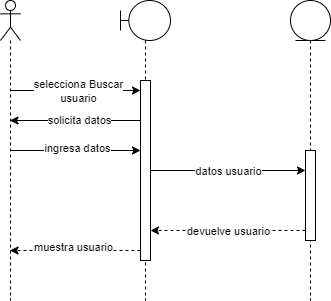

The diagram above was exported from draw.io. Its source (the exported page's mxGraphModel, read from the mxfile embedded in the PNG):
<mxGraphModel dx="505" dy="827" grid="1" gridSize="10" guides="1" tooltips="1" connect="1" arrows="1" fold="1" page="1" pageScale="1" pageWidth="850" pageHeight="1100" math="0" shadow="0">
  <root>
    <mxCell id="0" />
    <mxCell id="1" parent="0" />
    <mxCell id="Yi4tawwr3cMeWZQa_mhw-41" style="edgeStyle=orthogonalEdgeStyle;rounded=0;orthogonalLoop=1;jettySize=auto;html=1;curved=0;" edge="1" parent="1" source="Yi4tawwr3cMeWZQa_mhw-36" target="Yi4tawwr3cMeWZQa_mhw-38">
      <mxGeometry relative="1" as="geometry">
        <Array as="points">
          <mxPoint x="120" y="170" />
          <mxPoint x="120" y="170" />
        </Array>
      </mxGeometry>
    </mxCell>
    <mxCell id="Yi4tawwr3cMeWZQa_mhw-42" value="selecciona Buscar&lt;br&gt;usuario" style="edgeLabel;html=1;align=center;verticalAlign=middle;resizable=0;points=[];" vertex="1" connectable="0" parent="Yi4tawwr3cMeWZQa_mhw-41">
      <mxGeometry x="0.0226" relative="1" as="geometry">
        <mxPoint x="1" as="offset" />
      </mxGeometry>
    </mxCell>
    <mxCell id="Yi4tawwr3cMeWZQa_mhw-45" style="edgeStyle=orthogonalEdgeStyle;rounded=0;orthogonalLoop=1;jettySize=auto;html=1;curved=0;" edge="1" parent="1" source="Yi4tawwr3cMeWZQa_mhw-36" target="Yi4tawwr3cMeWZQa_mhw-38">
      <mxGeometry relative="1" as="geometry">
        <Array as="points">
          <mxPoint x="130" y="230" />
          <mxPoint x="130" y="230" />
        </Array>
      </mxGeometry>
    </mxCell>
    <mxCell id="Yi4tawwr3cMeWZQa_mhw-46" value="ingresa datos" style="edgeLabel;html=1;align=center;verticalAlign=middle;resizable=0;points=[];" vertex="1" connectable="0" parent="Yi4tawwr3cMeWZQa_mhw-45">
      <mxGeometry x="0.0192" y="3" relative="1" as="geometry">
        <mxPoint as="offset" />
      </mxGeometry>
    </mxCell>
    <mxCell id="Yi4tawwr3cMeWZQa_mhw-36" value="" style="shape=umlLifeline;perimeter=lifelinePerimeter;whiteSpace=wrap;html=1;container=1;dropTarget=0;collapsible=0;recursiveResize=0;outlineConnect=0;portConstraint=eastwest;newEdgeStyle={&quot;curved&quot;:0,&quot;rounded&quot;:0};participant=umlActor;" vertex="1" parent="1">
      <mxGeometry x="20" y="80" width="20" height="300" as="geometry" />
    </mxCell>
    <mxCell id="Yi4tawwr3cMeWZQa_mhw-37" value="" style="shape=umlLifeline;perimeter=lifelinePerimeter;whiteSpace=wrap;html=1;container=1;dropTarget=0;collapsible=0;recursiveResize=0;outlineConnect=0;portConstraint=eastwest;newEdgeStyle={&quot;curved&quot;:0,&quot;rounded&quot;:0};participant=umlBoundary;" vertex="1" parent="1">
      <mxGeometry x="140" y="80" width="50" height="300" as="geometry" />
    </mxCell>
    <mxCell id="Yi4tawwr3cMeWZQa_mhw-38" value="" style="html=1;points=[[0,0,0,0,5],[0,1,0,0,-5],[1,0,0,0,5],[1,1,0,0,-5]];perimeter=orthogonalPerimeter;outlineConnect=0;targetShapes=umlLifeline;portConstraint=eastwest;newEdgeStyle={&quot;curved&quot;:0,&quot;rounded&quot;:0};" vertex="1" parent="Yi4tawwr3cMeWZQa_mhw-37">
      <mxGeometry x="20" y="80" width="10" height="180" as="geometry" />
    </mxCell>
    <mxCell id="Yi4tawwr3cMeWZQa_mhw-39" value="" style="shape=umlLifeline;perimeter=lifelinePerimeter;whiteSpace=wrap;html=1;container=1;dropTarget=0;collapsible=0;recursiveResize=0;outlineConnect=0;portConstraint=eastwest;newEdgeStyle={&quot;curved&quot;:0,&quot;rounded&quot;:0};participant=umlEntity;" vertex="1" parent="1">
      <mxGeometry x="310" y="80" width="40" height="300" as="geometry" />
    </mxCell>
    <mxCell id="Yi4tawwr3cMeWZQa_mhw-40" value="" style="html=1;points=[[0,0,0,0,5],[0,1,0,0,-5],[1,0,0,0,5],[1,1,0,0,-5]];perimeter=orthogonalPerimeter;outlineConnect=0;targetShapes=umlLifeline;portConstraint=eastwest;newEdgeStyle={&quot;curved&quot;:0,&quot;rounded&quot;:0};" vertex="1" parent="Yi4tawwr3cMeWZQa_mhw-39">
      <mxGeometry x="15" y="150" width="10" height="90" as="geometry" />
    </mxCell>
    <mxCell id="Yi4tawwr3cMeWZQa_mhw-43" style="edgeStyle=orthogonalEdgeStyle;rounded=0;orthogonalLoop=1;jettySize=auto;html=1;curved=0;" edge="1" parent="1" source="Yi4tawwr3cMeWZQa_mhw-38" target="Yi4tawwr3cMeWZQa_mhw-36">
      <mxGeometry relative="1" as="geometry">
        <Array as="points">
          <mxPoint x="70" y="200" />
          <mxPoint x="70" y="200" />
        </Array>
      </mxGeometry>
    </mxCell>
    <mxCell id="Yi4tawwr3cMeWZQa_mhw-44" value="solicita datos" style="edgeLabel;html=1;align=center;verticalAlign=middle;resizable=0;points=[];" vertex="1" connectable="0" parent="Yi4tawwr3cMeWZQa_mhw-43">
      <mxGeometry x="-0.0498" y="-1" relative="1" as="geometry">
        <mxPoint as="offset" />
      </mxGeometry>
    </mxCell>
    <mxCell id="Yi4tawwr3cMeWZQa_mhw-47" style="edgeStyle=orthogonalEdgeStyle;rounded=0;orthogonalLoop=1;jettySize=auto;html=1;curved=0;" edge="1" parent="1" source="Yi4tawwr3cMeWZQa_mhw-38" target="Yi4tawwr3cMeWZQa_mhw-40">
      <mxGeometry relative="1" as="geometry">
        <Array as="points">
          <mxPoint x="280" y="250" />
          <mxPoint x="280" y="250" />
        </Array>
      </mxGeometry>
    </mxCell>
    <mxCell id="Yi4tawwr3cMeWZQa_mhw-54" value="datos usuario" style="edgeLabel;html=1;align=center;verticalAlign=middle;resizable=0;points=[];" vertex="1" connectable="0" parent="Yi4tawwr3cMeWZQa_mhw-47">
      <mxGeometry x="-0.0065" relative="1" as="geometry">
        <mxPoint as="offset" />
      </mxGeometry>
    </mxCell>
    <mxCell id="Yi4tawwr3cMeWZQa_mhw-48" style="edgeStyle=orthogonalEdgeStyle;rounded=0;orthogonalLoop=1;jettySize=auto;html=1;curved=0;dashed=1;" edge="1" parent="1" source="Yi4tawwr3cMeWZQa_mhw-40" target="Yi4tawwr3cMeWZQa_mhw-38">
      <mxGeometry relative="1" as="geometry">
        <Array as="points">
          <mxPoint x="280" y="310" />
          <mxPoint x="280" y="310" />
        </Array>
      </mxGeometry>
    </mxCell>
    <mxCell id="Yi4tawwr3cMeWZQa_mhw-49" value="devuelve usuario" style="edgeLabel;html=1;align=center;verticalAlign=middle;resizable=0;points=[];" vertex="1" connectable="0" parent="Yi4tawwr3cMeWZQa_mhw-48">
      <mxGeometry x="0.0065" relative="1" as="geometry">
        <mxPoint as="offset" />
      </mxGeometry>
    </mxCell>
    <mxCell id="Yi4tawwr3cMeWZQa_mhw-50" style="edgeStyle=orthogonalEdgeStyle;rounded=0;orthogonalLoop=1;jettySize=auto;html=1;curved=0;dashed=1;" edge="1" parent="1" source="Yi4tawwr3cMeWZQa_mhw-38" target="Yi4tawwr3cMeWZQa_mhw-36">
      <mxGeometry relative="1" as="geometry">
        <Array as="points">
          <mxPoint x="70" y="330" />
          <mxPoint x="70" y="330" />
        </Array>
      </mxGeometry>
    </mxCell>
    <mxCell id="Yi4tawwr3cMeWZQa_mhw-51" value="muestra usuario" style="edgeLabel;html=1;align=center;verticalAlign=middle;resizable=0;points=[];" vertex="1" connectable="0" parent="Yi4tawwr3cMeWZQa_mhw-50">
      <mxGeometry x="0.0421" y="-4" relative="1" as="geometry">
        <mxPoint as="offset" />
      </mxGeometry>
    </mxCell>
  </root>
</mxGraphModel>